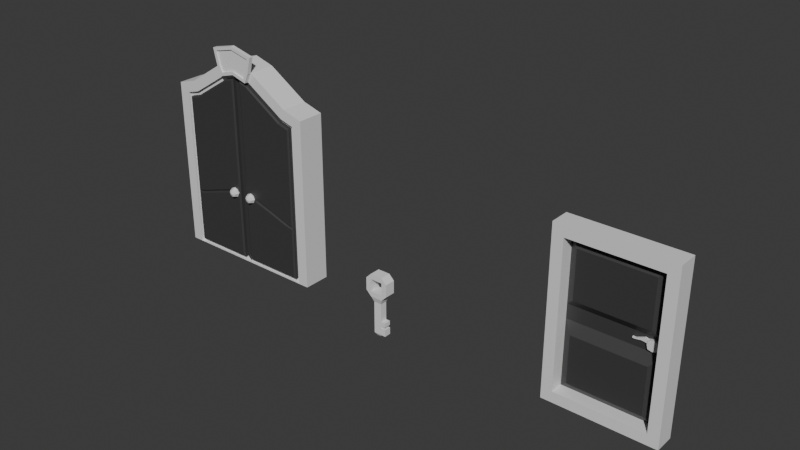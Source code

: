 # Source: items.blend  (saved by Blender 4.2.66; exported with 4.5.12 LTS)
import bpy
from mathutils import Matrix  # noqa: F401  (used for matrix-valued properties, if any)

bpy.ops.wm.read_factory_settings(use_empty=True)
scene = bpy.context.scene
scene.name = 'Scene'

# ---- collections
col_collection = bpy.data.collections.new('Collection'); scene.collection.children.link(col_collection)

# ---- materials (node trees are filled in below, after node groups)
mat_material = bpy.data.materials.new('Material')
mat_material.alpha_threshold = 0.0
mat_material.use_transparent_shadow = False
mat_material.roughness = 0.5
mat_material.line_color = (0.0, 0.0, 0.0, 1.0)
mat_material_001 = bpy.data.materials.new('Material.001')

# ---- material node trees
mat_material.use_nodes = True; mat_material.node_tree.nodes.clear()
_N = mat_material.node_tree.nodes; _L = mat_material.node_tree.links
n0 = _N.new('ShaderNodeOutputMaterial'); n0.name = 'Material Output'; n0.location = (300, 300)
n1 = _N.new('ShaderNodeBsdfPrincipled'); n1.name = 'Principled BSDF'; n1.location = (10, 300)
n1.inputs[3].default_value = 1.45
_L.new(n1.outputs[0], n0.inputs[0])
n0.is_active_output = True
mat_material_001.use_nodes = True; mat_material_001.node_tree.nodes.clear()
_N = mat_material_001.node_tree.nodes; _L = mat_material_001.node_tree.links
n0 = _N.new('ShaderNodeBsdfPrincipled'); n0.name = 'Principled BSDF'; n0.location = (10, 300)
n0.inputs[0].default_value = (0.04863, 0.04863, 0.04863, 1.0)
n1 = _N.new('ShaderNodeOutputMaterial'); n1.name = 'Material Output'; n1.location = (300, 300)
_L.new(n0.outputs[0], n1.inputs[0])
n1.is_active_output = True

# ---- world
world_world = bpy.data.worlds.new('World'); scene.world = world_world
world_world.use_nodes = True; world_world.node_tree.nodes.clear()
_N = world_world.node_tree.nodes; _L = world_world.node_tree.links
n0 = _N.new('ShaderNodeOutputWorld'); n0.name = 'World Output'; n0.location = (300, 300)
n1 = _N.new('ShaderNodeBackground'); n1.name = 'Background'; n1.location = (10, 300)
n1.inputs[0].default_value = (0.05088, 0.05088, 0.05088, 1.0)
_L.new(n1.outputs[0], n0.inputs[0])
n0.is_active_output = True
world_world.color = (0.05088, 0.05088, 0.05088)
world_world.sun_shadow_jitter_overblur = 0.0

# ---- meshes
me_cube = bpy.data.meshes.new('Cube')
me_cube.from_pydata([(0.8688, 0.1661, 2.013), (0.8688, 0.1661, 0.0), (0.8688, -0.1661, 2.013), (0.8688, -0.1661, 0.0), (-0.8688, 0.1661, 2.013), (-0.8688, 0.1661, 0.0), (-0.8688, -0.1661, 2.013), (-0.8688, -0.1661, 0.0), (0.6955, -0.1661, 2.063), (0.4296, -0.1661, 2.232), (0.1955, -0.1661, 2.381), (0.0, -0.1661, 2.437), (-0.1955, -0.1661, 2.381), (-0.4296, -0.1661, 2.232), (-0.6955, -0.1661, 2.063), (-0.75, -0.1661, 0.0), (-0.5, -0.1661, 0.0), (-0.25, -0.1661, 0.0), (0.0, -0.1661, 0.0), (0.25, -0.1661, 0.0), (0.5, -0.1661, 0.0), (0.75, -0.1661, 0.0), (-0.6955, 0.1661, 2.063), (-0.4296, 0.1661, 2.232), (-0.1955, 0.1661, 2.381), (0.0, 0.1661, 2.437), (0.1955, 0.1661, 2.381), (0.4296, 0.1661, 2.232), (0.6955, 0.1661, 2.063), (-1.0, 0.1661, 0.0), (1.0, 0.1661, 2.112), (1.0, 0.1661, 0.0), (-1.0, -0.1661, 0.0), (-1.0, -0.1661, 2.112), (1.0, -0.1661, 2.112), (1.0, -0.1661, 0.0), (-1.0, 0.1661, 2.112), (-0.75, -0.1661, 2.184), (0.75, 0.1661, 2.184), (0.75, -0.1661, 2.184), (0.5, -0.1661, 2.343), (0.25, -0.1661, 2.502), (0.0, -0.1661, 2.574), (-0.25, -0.1661, 2.502), (-0.5, -0.1661, 2.343), (-0.75, 0.1661, 2.184), (-0.5, 0.1661, 2.343), (-0.25, 0.1661, 2.502), (0.0, 0.1661, 2.574), (0.25, 0.1661, 2.502), (0.5, 0.1661, 2.343), (0.6955, -0.1266, 2.063), (0.75, -0.1266, 0.0), (0.4296, -0.1266, 2.232), (0.5, -0.1266, 0.05), (0.1955, -0.1266, 2.381), (0.25, -0.1266, 0.05), (-0.05, -0.1266, 2.371), (-0.05, -0.1266, 0.05), (-0.1747, -0.1266, 2.335), (-0.25, -0.1266, 0.0), (-0.4296, -0.1266, 2.232), (-0.5, -0.1266, 0.0), (-0.6747, -0.1266, 2.017), (-0.75, -0.1266, 0.0), (-0.8188, -0.1266, 0.05), (-0.8188, -0.1266, 1.975), (0.8188, -0.1266, 1.975), (0.8188, -0.1266, 0.05), (0.05, -0.1266, 2.371), (0.05, -0.1266, 0.05), (-0.8688, -0.1266, 0.0), (-0.8688, -0.1266, 2.013), (-0.6955, -0.1266, 2.063), (-0.1955, -0.1266, 2.381), (-0.4028, -0.1266, 2.19), (-0.75, -0.1266, 0.05), (-0.5, -0.1266, 0.05), (-0.25, -0.1266, 0.05), (0.0, -0.1266, 2.437), (0.0, -0.1266, 0.0), (0.8688, -0.1266, 2.013), (0.8688, -0.1266, 0.0), (0.75, -0.1266, 0.05), (0.6747, -0.1266, 2.017), (0.4028, -0.1266, 2.19), (0.1747, -0.1266, 2.335), (0.25, -0.1266, 0.0), (0.5, -0.1266, 0.0), (0.6664, -0.1816, 1.998), (0.75, -0.1676, 0.05), (0.392, -0.1816, 2.173), (0.5, -0.1676, 0.05), (0.1664, -0.1816, 2.316), (0.25, -0.1676, 0.05), (-0.1664, -0.1816, 2.316), (-0.25, -0.1816, 0.07), (-0.392, -0.1816, 2.173), (-0.5, -0.1816, 0.07), (-0.6664, -0.1816, 1.998), (-0.75, -0.1676, 0.05), (-0.07, -0.1816, 2.344), (-0.07, -0.1816, 0.07), (-0.7988, -0.1816, 0.07), (-0.7988, -0.1816, 1.96), (0.07, -0.1816, 2.344), (0.07, -0.1816, 0.07), (0.7988, -0.1816, 1.96), (0.7988, -0.1816, 0.07), (0.25, -0.2168, 2.502), (-0.25, -0.2168, 2.502), (0.1742, -0.2168, 2.427), (0.0, -0.2168, 2.477), (-0.1742, -0.2168, 2.427), (0.2971, -0.1661, 2.703), (0.0, -0.1661, 2.775), (-0.2971, -0.1661, 2.703), (0.251, -0.2168, 2.674), (0.0, -0.2168, 2.735), (-0.251, -0.2168, 2.674), (0.1955, -0.2168, 2.381), (0.0, -0.2168, 2.437), (-0.1955, -0.2168, 2.381), (0.2135, -0.2168, 2.514), (-0.2135, -0.2168, 2.514), (-0.2971, -0.2168, 2.703), (0.2971, -0.2168, 2.703), (0.0, -0.2168, 2.775), (0.2135, -0.1988, 2.514), (0.0, -0.1988, 2.574), (-0.2135, -0.1988, 2.514), (0.0, -0.1988, 2.477), (0.0, -0.1988, 2.735), (0.1742, -0.1988, 2.427), (-0.1742, -0.1988, 2.427), (-0.251, -0.1988, 2.674), (0.251, -0.1988, 2.674), (-0.1793, -0.1448, 0.916), (-0.1984, -0.1908, 0.916), (-0.1793, -0.2368, 0.916), (-0.1333, -0.1257, 0.916), (-0.1658, -0.1448, 0.8835), (-0.1793, -0.1908, 0.87), (0.1709, -0.2368, 0.9486), (0.1844, -0.1908, 0.962), (0.1709, -0.1448, 0.9486), (-0.1658, -0.2368, 0.8835), (-0.1333, -0.1448, 0.87), (0.1844, -0.2368, 0.916), (0.2034, -0.1908, 0.916), (0.1844, -0.1448, 0.916), (-0.1333, -0.1908, 0.851), (-0.1333, -0.2368, 0.87), (0.1709, -0.2368, 0.8835), (0.1844, -0.1908, 0.87), (0.1709, -0.1448, 0.8835), (-0.1008, -0.1448, 0.8835), (-0.08729, -0.1908, 0.87), (0.1384, -0.2368, 0.87), (0.1384, -0.1908, 0.851), (0.1384, -0.1448, 0.87), (-0.1008, -0.2368, 0.8835), (-0.08729, -0.1448, 0.916), (0.1058, -0.2368, 0.8835), (0.09235, -0.1908, 0.87), (0.1058, -0.1448, 0.8835), (0.1384, -0.1257, 0.916), (-0.06823, -0.1908, 0.916), (0.09235, -0.2368, 0.916), (0.07329, -0.1908, 0.916), (0.09235, -0.1448, 0.916), (-0.08729, -0.2368, 0.916), (-0.1008, -0.1448, 0.9486), (0.1058, -0.2368, 0.9486), (0.09235, -0.1908, 0.962), (0.1058, -0.1448, 0.9486), (-0.08729, -0.1908, 0.962), (0.1384, -0.2559, 0.916), (0.1384, -0.2368, 0.962), (0.1384, -0.1908, 0.9811), (0.1384, -0.1448, 0.962), (-0.1008, -0.2368, 0.9486), (-0.1658, -0.2368, 0.9486), (-0.1793, -0.1908, 0.962), (-0.1658, -0.1448, 0.9486), (-0.1333, -0.2559, 0.916), (-0.1333, -0.2368, 0.962), (-0.1333, -0.1908, 0.9811), (-0.1333, -0.1448, 0.962), (1.0, 0.1661, 0.7688), (-1.0, -0.1661, 0.7688), (1.0, -0.1661, 0.7688), (-1.0, 0.1661, 0.7688), (0.8688, 0.1661, 0.7195), (-0.8688, -0.1661, 0.7195), (0.8688, -0.1661, 0.7195), (-0.8688, 0.1661, 0.7195), (0.0, -0.1266, 0.9317), (-0.8688, -0.1266, 0.7195), (0.8688, -0.1266, 0.7195), (-0.05, -0.1266, 0.9234), (-0.8188, -0.1266, 0.7257), (0.05, -0.1266, 0.9234), (0.8188, -0.1266, 0.7257), (0.7124, -0.1676, 0.7465), (0.4514, -0.1676, 0.8329), (0.2124, -0.1676, 0.9054), (-0.2164, -0.1816, 0.9251), (-0.4574, -0.1816, 0.852), (-0.7174, -0.1816, 0.7659), (-0.07, -0.1816, 0.9413), (-0.7988, -0.1816, 0.75), (0.07, -0.1816, 0.9011), (0.7988, -0.1816, 0.7092), (-0.7988, -0.1816, 0.7092), (-0.8188, -0.1676, 1.975), (-0.6747, -0.1676, 2.017), (-0.05, -0.1676, 2.371), (-0.1747, -0.1676, 2.335), (-0.4028, -0.1676, 2.19), (-0.07, -0.1816, 0.9011), (-0.4514, -0.1676, 0.8329), (-0.7124, -0.1676, 0.7465), (-0.2124, -0.1676, 0.9054), (-0.05, -0.1676, 0.9234), (-0.05, -0.1676, 0.05), (-0.8188, -0.1676, 0.05), (-0.75, -0.1816, 0.07), (-0.5, -0.1676, 0.05), (-0.25, -0.1676, 0.05), (-0.8188, -0.1676, 0.7257), (-0.4453, -0.1816, 0.8139), (-0.7073, -0.1816, 0.7271), (-0.2083, -0.1816, 0.8858), (0.07, -0.1816, 0.9413), (0.05, -0.1676, 0.05), (0.7988, -0.1816, 0.75), (0.8188, -0.1676, 0.05), (0.75, -0.1816, 0.07), (0.25, -0.1816, 0.07), (0.5, -0.1816, 0.07), (0.2083, -0.1816, 0.8858), (0.4453, -0.1816, 0.8139), (0.7073, -0.1816, 0.7271), (0.8188, -0.1676, 1.975), (0.6747, -0.1676, 2.017), (0.4028, -0.1676, 2.19), (0.1747, -0.1676, 2.335), (0.05, -0.1676, 2.371), (0.05, -0.1676, 0.9234), (0.8188, -0.1676, 0.7257), (0.2164, -0.1816, 0.9251), (0.4574, -0.1816, 0.852), (0.7174, -0.1816, 0.7659)], [], [(45, 36, 33, 37), (13, 14, 73, 61), (190, 33, 36, 192), (189, 30, 34, 191), (21, 3, 82, 52), (20, 21, 52, 88), (12, 13, 61, 74), (14, 6, 72, 73), (19, 20, 88, 87), (11, 12, 74, 79), (18, 19, 87, 80), (30, 38, 39, 34), (38, 50, 40, 39), (50, 49, 41, 40), (49, 48, 42, 41), (48, 47, 43, 42), (47, 46, 44, 43), (46, 45, 37, 44), (193, 0, 30, 189), (194, 6, 33, 190), (195, 3, 35, 191), (196, 5, 29, 192), (6, 14, 37, 33), (0, 28, 38, 30), (8, 2, 34, 39), (9, 8, 39, 40), (10, 9, 40, 41), (111, 123, 128, 133), (11, 10, 120, 121), (13, 12, 43, 44), (14, 13, 44, 37), (22, 4, 36, 45), (23, 22, 45, 46), (24, 23, 46, 47), (25, 24, 47, 48), (26, 25, 48, 49), (27, 26, 49, 50), (28, 27, 50, 38), (57, 59, 218, 217), (85, 86, 247, 246), (63, 66, 215, 216), (84, 85, 246, 245), (78, 58, 225, 229), (201, 65, 226, 230), (67, 84, 245, 244), (77, 78, 229, 228), (7, 15, 64, 71), (2, 8, 51, 81), (15, 16, 62, 64), (8, 9, 53, 51), (16, 17, 60, 62), (194, 7, 71, 198), (9, 10, 55, 53), (17, 18, 80, 60), (195, 2, 81, 199), (10, 11, 79, 55), (200, 58, 80, 197), (201, 66, 72, 198), (66, 63, 73, 72), (59, 57, 79, 74), (75, 59, 74, 61), (63, 75, 61, 73), (76, 65, 71, 64), (77, 76, 64, 62), (78, 77, 62, 60), (58, 78, 60, 80), (202, 69, 79, 197), (203, 68, 82, 199), (68, 83, 52, 82), (84, 67, 81, 51), (85, 84, 51, 53), (86, 85, 53, 55), (69, 86, 55, 79), (56, 70, 80, 87), (54, 56, 87, 88), (83, 54, 88, 52), (209, 99, 104, 211), (236, 107, 89, 253), (253, 89, 91, 252), (252, 91, 93, 251), (251, 93, 105, 234), (210, 101, 95, 207), (207, 95, 97, 208), (208, 97, 99, 209), (86, 69, 248, 247), (59, 75, 219, 218), (70, 56, 94, 235), (75, 63, 216, 219), (202, 70, 235, 249), (56, 54, 92, 94), (65, 76, 100, 226), (203, 67, 244, 250), (54, 83, 90, 92), (76, 77, 228, 100), (83, 68, 237, 90), (200, 57, 217, 224), (119, 124, 130, 135), (118, 119, 135, 132), (12, 11, 121, 122), (43, 12, 122, 110), (10, 41, 109, 120), (43, 110, 125, 116), (114, 115, 127, 126), (115, 116, 125, 127), (109, 41, 114, 126), (41, 42, 115, 114), (113, 112, 131, 134), (42, 43, 116, 115), (111, 112, 121, 120), (112, 113, 122, 121), (123, 111, 120, 109), (113, 124, 110, 122), (124, 119, 125, 110), (118, 117, 126, 127), (119, 118, 127, 125), (117, 123, 109, 126), (129, 128, 136, 132), (131, 133, 128, 129), (134, 131, 129, 130), (130, 129, 132, 135), (112, 111, 133, 131), (123, 117, 136, 128), (117, 118, 132, 136), (124, 113, 134, 130), (180, 179, 144, 145), (178, 177, 143), (166, 180, 145), (179, 178, 143, 144), (145, 144, 149, 150), (143, 177, 148), (166, 145, 150), (144, 143, 148, 149), (150, 149, 154, 155), (148, 177, 153), (166, 150, 155), (149, 148, 153, 154), (155, 154, 159, 160), (153, 177, 158), (166, 155, 160), (154, 153, 158, 159), (160, 159, 164, 165), (158, 177, 163), (166, 160, 165), (159, 158, 163, 164), (165, 164, 169, 170), (163, 177, 168), (166, 165, 170), (164, 163, 168, 169), (169, 168, 173, 174), (170, 169, 174, 175), (168, 177, 173), (166, 170, 175), (166, 175, 180), (174, 173, 178, 179), (175, 174, 179, 180), (173, 177, 178), (188, 187, 176, 172), (186, 185, 181), (140, 188, 172), (187, 186, 181, 176), (172, 176, 167, 162), (181, 185, 171), (140, 172, 162), (176, 181, 171, 167), (162, 167, 157, 156), (171, 185, 161), (140, 162, 156), (167, 171, 161, 157), (156, 157, 151, 147), (161, 185, 152), (140, 156, 147), (157, 161, 152, 151), (147, 151, 142, 141), (152, 185, 146), (140, 147, 141), (151, 152, 146, 142), (141, 142, 138, 137), (146, 185, 139), (140, 141, 137), (142, 146, 139, 138), (138, 139, 182, 183), (137, 138, 183, 184), (139, 185, 182), (140, 137, 184), (140, 184, 188), (183, 182, 186, 187), (184, 183, 187, 188), (182, 185, 186), (58, 200, 224, 225), (68, 203, 250, 237), (69, 202, 249, 248), (98, 231, 232, 227), (96, 233, 231, 98), (102, 220, 233, 96), (239, 241, 212, 106), (240, 242, 241, 239), (238, 243, 242, 240), (108, 213, 243, 238), (227, 232, 214, 103), (67, 203, 199, 81), (70, 202, 197, 80), (65, 201, 198, 71), (57, 200, 197, 79), (3, 195, 199, 82), (6, 194, 198, 72), (66, 201, 230, 215), (4, 196, 192, 36), (2, 195, 191, 34), (7, 194, 190, 32), (1, 193, 189, 31), (31, 189, 191, 35), (32, 190, 192, 29), (211, 104, 215, 230), (104, 99, 216, 215), (95, 101, 217, 218), (97, 95, 218, 219), (99, 97, 219, 216), (101, 210, 224, 217), (208, 209, 222, 221), (207, 208, 221, 223), (210, 207, 223, 224), (209, 211, 230, 222), (220, 102, 225, 224), (227, 103, 226, 100), (98, 227, 100, 228), (96, 98, 228, 229), (102, 96, 229, 225), (103, 214, 230, 226), (232, 231, 221, 222), (231, 233, 223, 221), (233, 220, 224, 223), (214, 232, 222, 230), (106, 212, 249, 235), (213, 108, 237, 250), (108, 238, 90, 237), (239, 106, 235, 94), (240, 239, 94, 92), (238, 240, 92, 90), (212, 241, 206, 249), (241, 242, 205, 206), (242, 243, 204, 205), (243, 213, 250, 204), (89, 107, 244, 245), (91, 89, 245, 246), (93, 91, 246, 247), (105, 93, 247, 248), (234, 105, 248, 249), (107, 236, 250, 244), (251, 234, 249, 206), (252, 251, 206, 205), (253, 252, 205, 204), (236, 253, 204, 250)])
me_cube.polygons.foreach_set('material_index', [0, 0, 0, 0, 0, 0, 0, 0, 0, 0, 0, 0, 0, 0, 0, 0, 0, 0, 0, 0, 0, 0, 0, 0, 0, 0, 0, 0, 0, 0, 0, 0, 0, 0, 0, 0, 0, 0, 1, 1, 1, 1, 1, 1, 1, 1, 0, 0, 0, 0, 0, 0, 0, 0, 0, 0, 1, 0, 0, 0, 0, 0, 0, 0, 0, 0, 1, 0, 0, 0, 0, 0, 0, 0, 0, 0, 1, 1, 1, 1, 1, 1, 1, 1, 1, 1, 1, 1, 1, 1, 1, 1, 1, 1, 1, 1, 0, 0, 0, 0, 0, 0, 0, 0, 0, 0, 0, 0, 0, 0, 0, 0, 0, 0, 0, 0, 0, 0, 0, 0, 0, 0, 0, 0, 0, 0, 0, 0, 0, 0, 0, 0, 0, 0, 0, 0, 0, 0, 0, 0, 0, 0, 0, 0, 0, 0, 0, 0, 0, 0, 0, 0, 0, 0, 0, 0, 0, 0, 0, 0, 0, 0, 0, 0, 0, 0, 0, 0, 0, 0, 0, 0, 0, 0, 0, 0, 0, 0, 0, 0, 0, 0, 0, 0, 0, 0, 0, 0, 1, 1, 1, 1, 1, 1, 1, 1, 1, 1, 1, 0, 1, 0, 1, 0, 0, 1, 0, 0, 0, 0, 0, 0, 1, 1, 1, 1, 1, 1, 1, 1, 1, 1, 1, 1, 1, 1, 1, 1, 1, 1, 1, 1, 1, 1, 1, 1, 1, 1, 1, 1, 1, 1, 1, 1, 1, 1, 1, 1, 1, 1, 1, 1])
_uv = me_cube.uv_layers.new(name='UVMap')
_uv.uv.foreach_set('vector', [0.8438, 0.5, 0.875, 0.5, 0.875, 0.75, 0.8438, 0.75, 0.6036, 0.9287, 0.6017, 0.9619, 0.6017, 0.9619, 0.6036, 0.9287, 0.5, 0.0, 0.625, 0.0, 0.625, 0.25, 0.5, 0.25, 0.5, 0.5, 0.625, 0.5, 0.625, 0.75, 0.5, 0.75, 0.0, 0.0, 0.0, 0.0, 0.0, 0.0, 0.0, 0.0, 0.0, 0.0, 0.0, 0.0, 0.0, 0.0, 0.0, 0.0, 0.6052, 0.8994, 0.6036, 0.9287, 0.6036, 0.9287, 0.6052, 0.8994, 0.6017, 0.9619, 0.6034, 0.9836, 0.6034, 0.9836, 0.6017, 0.9619, 0.0, 0.0, 0.0, 0.0, 0.0, 0.0, 0.0, 0.0, 0.6079, 0.875, 0.6052, 0.8994, 0.6052, 0.8994, 0.6079, 0.875, 0.0, 0.0, 0.0, 0.0, 0.0, 0.0, 0.0, 0.0, 0.625, 0.5, 0.6562, 0.5, 0.6562, 0.75, 0.625, 0.75, 0.6562, 0.5, 0.6875, 0.5, 0.6875, 0.75, 0.6562, 0.75, 0.6875, 0.5, 0.7188, 0.5, 0.7188, 0.75, 0.6875, 0.75, 0.7188, 0.5, 0.75, 0.5, 0.75, 0.75, 0.7188, 0.75, 0.75, 0.5, 0.7812, 0.5, 0.7812, 0.75, 0.75, 0.75, 0.7812, 0.5, 0.8125, 0.5, 0.8125, 0.75, 0.7812, 0.75, 0.8125, 0.5, 0.8438, 0.5, 0.8438, 0.75, 0.8125, 0.75, 0.4996, 0.4836, 0.6034, 0.4836, 0.625, 0.5, 0.5, 0.5, 0.4996, 0.9836, 0.6034, 0.9836, 0.625, 1.0, 0.5, 1.0, 0.4996, 0.7664, 0.3958, 0.7664, 0.375, 0.75, 0.5, 0.75, 0.4996, 0.2664, 0.3958, 0.2664, 0.375, 0.25, 0.5, 0.25, 0.6034, 0.9836, 0.6017, 0.9619, 0.625, 0.9688, 0.625, 1.0, 0.6034, 0.4836, 0.6017, 0.4619, 0.625, 0.4688, 0.625, 0.5, 0.6017, 0.7881, 0.6034, 0.7664, 0.625, 0.75, 0.625, 0.7812, 0.6039, 0.8213, 0.6017, 0.7881, 0.625, 0.7812, 0.625, 0.8125, 0.6075, 0.8506, 0.6039, 0.8213, 0.625, 0.8125, 0.625, 0.8438, 0.6127, 0.8532, 0.625, 0.8484, 0.625, 0.8484, 0.6127, 0.8532, 0.6079, 0.875, 0.6075, 0.8506, 0.6075, 0.8506, 0.6079, 0.875, 0.6036, 0.9287, 0.6052, 0.8994, 0.625, 0.9062, 0.625, 0.9375, 0.6017, 0.9619, 0.6036, 0.9287, 0.625, 0.9375, 0.625, 0.9688, 0.6017, 0.2881, 0.6034, 0.2664, 0.625, 0.25, 0.625, 0.2812, 0.6039, 0.3213, 0.6017, 0.2881, 0.625, 0.2812, 0.625, 0.3125, 0.6075, 0.3506, 0.6039, 0.3213, 0.625, 0.3125, 0.625, 0.3438, 0.6079, 0.375, 0.6075, 0.3506, 0.625, 0.3438, 0.625, 0.375, 0.6052, 0.3994, 0.6079, 0.375, 0.625, 0.375, 0.625, 0.4062, 0.6036, 0.4287, 0.6052, 0.3994, 0.625, 0.4062, 0.625, 0.4375, 0.6017, 0.4619, 0.6036, 0.4287, 0.625, 0.4375, 0.625, 0.4688, 0.6011, 0.8813, 0.5983, 0.8968, 0.5983, 0.8968, 0.6011, 0.8813, 0.5968, 0.8247, 0.6013, 0.8532, 0.6013, 0.8532, 0.5968, 0.8247, 0.5937, 0.9593, 0.5955, 0.9773, 0.5955, 0.9773, 0.5937, 0.9593, 0.5937, 0.7907, 0.5968, 0.8247, 0.5968, 0.8247, 0.5937, 0.7907, 0.3979, 0.9062, 0.3974, 0.8812, 0.3974, 0.8812, 0.3979, 0.9062, 0.4991, 0.9773, 0.4027, 0.9773, 0.4027, 0.9773, 0.4991, 0.9773, 0.5955, 0.7727, 0.5937, 0.7907, 0.5937, 0.7907, 0.5955, 0.7727, 0.3999, 0.9375, 0.3979, 0.9062, 0.3979, 0.9062, 0.3999, 0.9375, 0.0, 0.0, 0.0, 0.0, 0.0, 0.0, 0.0, 0.0, 0.6034, 0.7664, 0.6017, 0.7881, 0.6017, 0.7881, 0.6034, 0.7664, 0.0, 0.0, 0.0, 0.0, 0.0, 0.0, 0.0, 0.0, 0.6017, 0.7881, 0.6039, 0.8213, 0.6039, 0.8213, 0.6017, 0.7881, 0.0, 0.0, 0.0, 0.0, 0.0, 0.0, 0.0, 0.0, 0.4996, 0.9836, 0.3958, 0.9836, 0.3958, 0.9836, 0.4996, 0.9836, 0.6039, 0.8213, 0.6075, 0.8506, 0.6075, 0.8506, 0.6039, 0.8213, 0.0, 0.0, 0.0, 0.0, 0.0, 0.0, 0.0, 0.0, 0.4996, 0.7664, 0.6034, 0.7664, 0.6034, 0.7664, 0.4996, 0.7664, 0.6075, 0.8506, 0.6079, 0.875, 0.6079, 0.875, 0.6075, 0.8506, 0.4993, 0.8813, 0.3974, 0.8812, 0.3914, 0.875, 0.4997, 0.875, 0.4991, 0.9773, 0.5955, 0.9773, 0.6034, 0.9836, 0.4996, 0.9836, 0.5955, 0.9773, 0.5937, 0.9593, 0.6017, 0.9619, 0.6034, 0.9836, 0.5983, 0.8968, 0.6011, 0.8813, 0.6079, 0.875, 0.6052, 0.8994, 0.5963, 0.9253, 0.5983, 0.8968, 0.6052, 0.8994, 0.6036, 0.9287, 0.5937, 0.9593, 0.5963, 0.9253, 0.6036, 0.9287, 0.6017, 0.9619, 0.4023, 0.9687, 0.4027, 0.9773, 0.3958, 0.9836, 0.3954, 0.9688, 0.3999, 0.9375, 0.4023, 0.9687, 0.3954, 0.9688, 0.3936, 0.9375, 0.3979, 0.9062, 0.3999, 0.9375, 0.3936, 0.9375, 0.392, 0.9062, 0.3974, 0.8812, 0.3979, 0.9062, 0.392, 0.9062, 0.3914, 0.875, 0.4996, 0.8687, 0.6017, 0.8687, 0.6079, 0.875, 0.4997, 0.875, 0.4991, 0.7727, 0.4027, 0.7727, 0.3958, 0.7664, 0.4996, 0.7664, 0.4027, 0.7727, 0.4023, 0.7812, 0.3954, 0.7812, 0.3958, 0.7664, 0.5937, 0.7907, 0.5955, 0.7727, 0.6034, 0.7664, 0.6017, 0.7881, 0.5968, 0.8247, 0.5937, 0.7907, 0.6017, 0.7881, 0.6039, 0.8213, 0.6013, 0.8532, 0.5968, 0.8247, 0.6039, 0.8213, 0.6075, 0.8506, 0.6017, 0.8687, 0.6013, 0.8532, 0.6075, 0.8506, 0.6079, 0.875, 0.398, 0.8438, 0.3974, 0.8687, 0.3914, 0.875, 0.392, 0.8438, 0.3999, 0.8125, 0.398, 0.8438, 0.392, 0.8438, 0.3936, 0.8125, 0.4023, 0.7812, 0.3999, 0.8125, 0.3936, 0.8125, 0.3954, 0.7812, 0.5009, 0.9647, 0.5905, 0.9583, 0.5923, 0.9748, 0.5018, 0.9748, 0.5018, 0.7752, 0.5923, 0.7752, 0.5906, 0.7917, 0.5009, 0.7853, 0.5009, 0.7853, 0.5906, 0.7917, 0.5941, 0.826, 0.5011, 0.8178, 0.5011, 0.8178, 0.5941, 0.826, 0.5989, 0.8542, 0.5022, 0.848, 0.5022, 0.848, 0.5989, 0.8542, 0.5992, 0.8662, 0.5019, 0.8662, 0.5015, 0.8837, 0.5983, 0.8838, 0.5956, 0.8958, 0.5005, 0.902, 0.5005, 0.902, 0.5956, 0.8958, 0.5934, 0.924, 0.5008, 0.9322, 0.5008, 0.9322, 0.5934, 0.924, 0.5905, 0.9583, 0.5009, 0.9647, 0.6013, 0.8532, 0.6017, 0.8687, 0.6017, 0.8687, 0.6013, 0.8532, 0.5983, 0.8968, 0.5963, 0.9253, 0.5963, 0.9253, 0.5983, 0.8968, 0.3974, 0.8687, 0.398, 0.8438, 0.398, 0.8438, 0.3974, 0.8687, 0.5963, 0.9253, 0.5937, 0.9593, 0.5937, 0.9593, 0.5963, 0.9253, 0.4996, 0.8687, 0.3974, 0.8687, 0.3974, 0.8687, 0.4996, 0.8687, 0.398, 0.8438, 0.3999, 0.8125, 0.3999, 0.8125, 0.398, 0.8438, 0.4027, 0.9773, 0.4023, 0.9687, 0.4023, 0.9687, 0.4027, 0.9773, 0.4991, 0.7727, 0.5955, 0.7727, 0.5955, 0.7727, 0.4991, 0.7727, 0.3999, 0.8125, 0.4023, 0.7812, 0.4023, 0.7812, 0.3999, 0.8125, 0.4023, 0.9687, 0.3999, 0.9375, 0.3999, 0.9375, 0.4023, 0.9687, 0.4023, 0.7812, 0.4027, 0.7727, 0.4027, 0.7727, 0.4023, 0.7812, 0.4993, 0.8813, 0.6011, 0.8813, 0.6011, 0.8813, 0.4993, 0.8813, 0.625, 0.9021, 0.625, 0.9016, 0.625, 0.9016, 0.625, 0.9021, 0.625, 0.875, 0.625, 0.9021, 0.625, 0.9021, 0.625, 0.875, 0.6052, 0.8994, 0.6079, 0.875, 0.6079, 0.875, 0.6052, 0.8994, 0.625, 0.9062, 0.6052, 0.8994, 0.6052, 0.8994, 0.625, 0.9062, 0.6075, 0.8506, 0.625, 0.8438, 0.625, 0.8438, 0.6075, 0.8506, 0.625, 0.9062, 0.625, 0.9062, 0.625, 0.9062, 0.625, 0.9062, 0.7188, 0.75, 0.75, 0.75, 0.75, 0.75, 0.7188, 0.75, 0.75, 0.75, 0.7812, 0.75, 0.7812, 0.75, 0.75, 0.75, 0.625, 0.8438, 0.625, 0.8438, 0.625, 0.8438, 0.625, 0.8438, 0.7188, 0.75, 0.75, 0.75, 0.75, 0.75, 0.7188, 0.75, 0.6113, 0.8968, 0.6129, 0.875, 0.6129, 0.875, 0.6113, 0.8968, 0.75, 0.75, 0.7812, 0.75, 0.7812, 0.75, 0.75, 0.75, 0.6127, 0.8532, 0.6129, 0.875, 0.6079, 0.875, 0.6075, 0.8506, 0.6129, 0.875, 0.6113, 0.8968, 0.6052, 0.8994, 0.6079, 0.875, 0.625, 0.8484, 0.6127, 0.8532, 0.6075, 0.8506, 0.625, 0.8438, 0.6113, 0.8968, 0.625, 0.9016, 0.625, 0.9062, 0.6052, 0.8994, 0.625, 0.9016, 0.625, 0.9021, 0.625, 0.9062, 0.625, 0.9062, 0.625, 0.875, 0.625, 0.8479, 0.625, 0.8438, 0.625, 0.875, 0.625, 0.9021, 0.625, 0.875, 0.625, 0.875, 0.625, 0.9062, 0.625, 0.8479, 0.625, 0.8484, 0.625, 0.8438, 0.625, 0.8438, 0.625, 0.875, 0.625, 0.8484, 0.625, 0.8479, 0.625, 0.875, 0.6129, 0.875, 0.6127, 0.8532, 0.625, 0.8484, 0.625, 0.875, 0.6113, 0.8968, 0.6129, 0.875, 0.625, 0.875, 0.625, 0.9016, 0.625, 0.9016, 0.625, 0.875, 0.625, 0.875, 0.625, 0.9021, 0.6129, 0.875, 0.6127, 0.8532, 0.6127, 0.8532, 0.6129, 0.875, 0.625, 0.8484, 0.625, 0.8479, 0.625, 0.8479, 0.625, 0.8484, 0.625, 0.8479, 0.625, 0.875, 0.625, 0.875, 0.625, 0.8479, 0.625, 0.9016, 0.6113, 0.8968, 0.6113, 0.8968, 0.625, 0.9016, 0.75, 0.25, 0.75, 0.5, 0.625, 0.5, 0.625, 0.25, 0.75, 0.75, 0.6875, 1.0, 0.625, 0.75, 0.6875, 0.0, 0.75, 0.25, 0.625, 0.25, 0.75, 0.5, 0.75, 0.75, 0.625, 0.75, 0.625, 0.5, 0.625, 0.25, 0.625, 0.5, 0.5, 0.5, 0.5, 0.25, 0.625, 0.75, 0.5625, 1.0, 0.5, 0.75, 0.5625, 0.0, 0.625, 0.25, 0.5, 0.25, 0.625, 0.5, 0.625, 0.75, 0.5, 0.75, 0.5, 0.5, 0.5, 0.25, 0.5, 0.5, 0.375, 0.5, 0.375, 0.25, 0.5, 0.75, 0.4375, 1.0, 0.375, 0.75, 0.4375, 0.0, 0.5, 0.25, 0.375, 0.25, 0.5, 0.5, 0.5, 0.75, 0.375, 0.75, 0.375, 0.5, 0.375, 0.25, 0.375, 0.5, 0.25, 0.5, 0.25, 0.25, 0.375, 0.75, 0.3125, 1.0, 0.25, 0.75, 0.3125, 0.0, 0.375, 0.25, 0.25, 0.25, 0.375, 0.5, 0.375, 0.75, 0.25, 0.75, 0.25, 0.5, 0.25, 0.25, 0.25, 0.5, 0.125, 0.5, 0.125, 0.25, 0.25, 0.75, 0.1875, 1.0, 0.125, 0.75, 0.1875, 0.0, 0.25, 0.25, 0.125, 0.25, 0.25, 0.5, 0.25, 0.75, 0.125, 0.75, 0.125, 0.5, 0.125, 0.25, 0.125, 0.5, 0.0, 0.5, 0.0, 0.25, 0.125, 0.75, 0.0625, 1.0, 0.0, 0.75, 0.0625, 0.0, 0.125, 0.25, 0.0, 0.25, 0.125, 0.5, 0.125, 0.75, 0.0, 0.75, 0.0, 0.5, 1.0, 0.5, 1.0, 0.75, 0.875, 0.75, 0.875, 0.5, 1.0, 0.25, 1.0, 0.5, 0.875, 0.5, 0.875, 0.25, 1.0, 0.75, 0.9375, 1.0, 0.875, 0.75, 0.9375, 0.0, 1.0, 0.25, 0.875, 0.25, 0.8125, 0.0, 0.875, 0.25, 0.75, 0.25, 0.875, 0.5, 0.875, 0.75, 0.75, 0.75, 0.75, 0.5, 0.875, 0.25, 0.875, 0.5, 0.75, 0.5, 0.75, 0.25, 0.875, 0.75, 0.8125, 1.0, 0.75, 0.75, 0.75, 0.25, 0.75, 0.5, 0.625, 0.5, 0.625, 0.25, 0.75, 0.75, 0.6875, 1.0, 0.625, 0.75, 0.6875, 0.0, 0.75, 0.25, 0.625, 0.25, 0.75, 0.5, 0.75, 0.75, 0.625, 0.75, 0.625, 0.5, 0.625, 0.25, 0.625, 0.5, 0.5, 0.5, 0.5, 0.25, 0.625, 0.75, 0.5625, 1.0, 0.5, 0.75, 0.5625, 0.0, 0.625, 0.25, 0.5, 0.25, 0.625, 0.5, 0.625, 0.75, 0.5, 0.75, 0.5, 0.5, 0.5, 0.25, 0.5, 0.5, 0.375, 0.5, 0.375, 0.25, 0.5, 0.75, 0.4375, 1.0, 0.375, 0.75, 0.4375, 0.0, 0.5, 0.25, 0.375, 0.25, 0.5, 0.5, 0.5, 0.75, 0.375, 0.75, 0.375, 0.5, 0.375, 0.25, 0.375, 0.5, 0.25, 0.5, 0.25, 0.25, 0.375, 0.75, 0.3125, 1.0, 0.25, 0.75, 0.3125, 0.0, 0.375, 0.25, 0.25, 0.25, 0.375, 0.5, 0.375, 0.75, 0.25, 0.75, 0.25, 0.5, 0.25, 0.25, 0.25, 0.5, 0.125, 0.5, 0.125, 0.25, 0.25, 0.75, 0.1875, 1.0, 0.125, 0.75, 0.1875, 0.0, 0.25, 0.25, 0.125, 0.25, 0.25, 0.5, 0.25, 0.75, 0.125, 0.75, 0.125, 0.5, 0.125, 0.25, 0.125, 0.5, 0.0, 0.5, 0.0, 0.25, 0.125, 0.75, 0.0625, 1.0, 0.0, 0.75, 0.0625, 0.0, 0.125, 0.25, 0.0, 0.25, 0.125, 0.5, 0.125, 0.75, 0.0, 0.75, 0.0, 0.5, 1.0, 0.5, 1.0, 0.75, 0.875, 0.75, 0.875, 0.5, 1.0, 0.25, 1.0, 0.5, 0.875, 0.5, 0.875, 0.25, 1.0, 0.75, 0.9375, 1.0, 0.875, 0.75, 0.9375, 0.0, 1.0, 0.25, 0.875, 0.25, 0.8125, 0.0, 0.875, 0.25, 0.75, 0.25, 0.875, 0.5, 0.875, 0.75, 0.75, 0.75, 0.75, 0.5, 0.875, 0.25, 0.875, 0.5, 0.75, 0.5, 0.75, 0.25, 0.875, 0.75, 0.8125, 1.0, 0.75, 0.75, 0.3974, 0.8812, 0.4993, 0.8813, 0.4993, 0.8813, 0.3974, 0.8812, 0.4027, 0.7727, 0.4991, 0.7727, 0.4991, 0.7727, 0.4027, 0.7727, 0.6017, 0.8687, 0.4996, 0.8687, 0.4996, 0.8687, 0.6017, 0.8687, 0.4024, 0.9375, 0.4955, 0.9307, 0.4951, 0.9634, 0.4051, 0.9687, 0.4003, 0.9062, 0.4958, 0.901, 0.4955, 0.9307, 0.4024, 0.9375, 0.3998, 0.8837, 0.4968, 0.8838, 0.4958, 0.901, 0.4003, 0.9062, 0.4004, 0.8438, 0.4972, 0.849, 0.4972, 0.8662, 0.3998, 0.8662, 0.4025, 0.8125, 0.4957, 0.8193, 0.4972, 0.849, 0.4004, 0.8438, 0.4051, 0.7812, 0.4952, 0.7866, 0.4957, 0.8193, 0.4025, 0.8125, 0.4054, 0.7752, 0.496, 0.7752, 0.4952, 0.7866, 0.4051, 0.7812, 0.4051, 0.9687, 0.4951, 0.9634, 0.496, 0.9748, 0.4054, 0.9748, 0.5955, 0.7727, 0.4991, 0.7727, 0.4996, 0.7664, 0.6034, 0.7664, 0.3974, 0.8687, 0.4996, 0.8687, 0.4997, 0.875, 0.3914, 0.875, 0.4027, 0.9773, 0.4991, 0.9773, 0.4996, 0.9836, 0.3958, 0.9836, 0.6011, 0.8813, 0.4993, 0.8813, 0.4997, 0.875, 0.6079, 0.875, 0.3958, 0.7664, 0.4996, 0.7664, 0.4996, 0.7664, 0.3958, 0.7664, 0.6034, 0.9836, 0.4996, 0.9836, 0.4996, 0.9836, 0.6034, 0.9836, 0.5955, 0.9773, 0.4991, 0.9773, 0.4991, 0.9773, 0.5955, 0.9773, 0.6034, 0.2664, 0.4996, 0.2664, 0.5, 0.25, 0.625, 0.25, 0.6034, 0.7664, 0.4996, 0.7664, 0.5, 0.75, 0.625, 0.75, 0.3958, 0.9836, 0.4996, 0.9836, 0.5, 1.0, 0.375, 1.0, 0.3958, 0.4836, 0.4996, 0.4836, 0.5, 0.5, 0.375, 0.5, 0.375, 0.5, 0.5, 0.5, 0.5, 0.75, 0.375, 0.75, 0.375, 0.0, 0.5, 0.0, 0.5, 0.25, 0.375, 0.25, 0.5018, 0.9748, 0.5923, 0.9748, 0.5955, 0.9773, 0.4991, 0.9773, 0.5923, 0.9748, 0.5905, 0.9583, 0.5937, 0.9593, 0.5955, 0.9773, 0.5956, 0.8958, 0.5983, 0.8838, 0.6011, 0.8813, 0.5983, 0.8968, 0.5934, 0.924, 0.5956, 0.8958, 0.5983, 0.8968, 0.5963, 0.9253, 0.5905, 0.9583, 0.5934, 0.924, 0.5963, 0.9253, 0.5937, 0.9593, 0.5983, 0.8838, 0.5015, 0.8837, 0.4993, 0.8813, 0.6011, 0.8813, 0.5008, 0.9322, 0.5009, 0.9647, 0.498, 0.964, 0.4981, 0.9314, 0.5005, 0.902, 0.5008, 0.9322, 0.4981, 0.9314, 0.4981, 0.9015, 0.5015, 0.8837, 0.5005, 0.902, 0.4981, 0.9015, 0.4993, 0.8813, 0.5009, 0.9647, 0.5018, 0.9748, 0.4991, 0.9773, 0.498, 0.964, 0.4968, 0.8838, 0.3998, 0.8837, 0.3974, 0.8812, 0.4993, 0.8813, 0.4051, 0.9687, 0.4054, 0.9748, 0.4027, 0.9773, 0.4023, 0.9687, 0.4024, 0.9375, 0.4051, 0.9687, 0.4023, 0.9687, 0.3999, 0.9375, 0.4003, 0.9062, 0.4024, 0.9375, 0.3999, 0.9375, 0.3979, 0.9062, 0.3998, 0.8837, 0.4003, 0.9062, 0.3979, 0.9062, 0.3974, 0.8812, 0.4054, 0.9748, 0.496, 0.9748, 0.4991, 0.9773, 0.4027, 0.9773, 0.4951, 0.9634, 0.4955, 0.9307, 0.4981, 0.9314, 0.498, 0.964, 0.4955, 0.9307, 0.4958, 0.901, 0.4981, 0.9015, 0.4981, 0.9314, 0.4958, 0.901, 0.4968, 0.8838, 0.4993, 0.8813, 0.4981, 0.9015, 0.496, 0.9748, 0.4951, 0.9634, 0.498, 0.964, 0.4991, 0.9773, 0.3998, 0.8662, 0.4972, 0.8662, 0.4996, 0.8687, 0.3974, 0.8687, 0.496, 0.7752, 0.4054, 0.7752, 0.4027, 0.7727, 0.4991, 0.7727, 0.4054, 0.7752, 0.4051, 0.7812, 0.4023, 0.7812, 0.4027, 0.7727, 0.4004, 0.8438, 0.3998, 0.8662, 0.3974, 0.8687, 0.398, 0.8438, 0.4025, 0.8125, 0.4004, 0.8438, 0.398, 0.8438, 0.3999, 0.8125, 0.4051, 0.7812, 0.4025, 0.8125, 0.3999, 0.8125, 0.4023, 0.7812, 0.4972, 0.8662, 0.4972, 0.849, 0.4997, 0.8485, 0.4996, 0.8687, 0.4972, 0.849, 0.4957, 0.8193, 0.4984, 0.8186, 0.4997, 0.8485, 0.4957, 0.8193, 0.4952, 0.7866, 0.498, 0.786, 0.4984, 0.8186, 0.4952, 0.7866, 0.496, 0.7752, 0.4991, 0.7727, 0.498, 0.786, 0.5906, 0.7917, 0.5923, 0.7752, 0.5955, 0.7727, 0.5937, 0.7907, 0.5941, 0.826, 0.5906, 0.7917, 0.5937, 0.7907, 0.5968, 0.8247, 0.5989, 0.8542, 0.5941, 0.826, 0.5968, 0.8247, 0.6013, 0.8532, 0.5992, 0.8662, 0.5989, 0.8542, 0.6013, 0.8532, 0.6017, 0.8687, 0.5019, 0.8662, 0.5992, 0.8662, 0.6017, 0.8687, 0.4996, 0.8687, 0.5923, 0.7752, 0.5018, 0.7752, 0.4991, 0.7727, 0.5955, 0.7727, 0.5022, 0.848, 0.5019, 0.8662, 0.4996, 0.8687, 0.4997, 0.8485, 0.5011, 0.8178, 0.5022, 0.848, 0.4997, 0.8485, 0.4984, 0.8186, 0.5009, 0.7853, 0.5011, 0.8178, 0.4984, 0.8186, 0.498, 0.786, 0.5018, 0.7752, 0.5009, 0.7853, 0.498, 0.786, 0.4991, 0.7727])
me_cube.materials.append(mat_material)
me_cube.materials.append(mat_material_001)
me_cube.use_mirror_vertex_groups = False
me_cube.update()
me_cube_001 = bpy.data.meshes.new('Cube.001')
me_cube_001.from_pydata([(-0.05062, -0.04399, -0.2969), (-0.05062, 0.04399, -0.2969), (0.05062, -0.04399, -0.2969), (0.05062, 0.04399, -0.2969), (0.05062, 0.04399, 0.1152), (0.05062, -0.04399, 0.1152), (-0.05062, 0.04399, 0.1152), (-0.05062, -0.04399, 0.1152), (-0.1456, -0.06861, 0.2533), (-0.07895, -0.06861, 0.1866), (-0.07895, -0.06861, 0.4778), (-0.1456, -0.06861, 0.4111), (-0.07895, 0.06861, 0.1866), (-0.1456, 0.06861, 0.2533), (-0.1456, 0.06861, 0.4111), (-0.07895, 0.06861, 0.4778), (0.07895, -0.06861, 0.1866), (0.1456, -0.06861, 0.2533), (0.1456, -0.06861, 0.4111), (0.07895, -0.06861, 0.4778), (0.1456, 0.06861, 0.2533), (0.07895, 0.06861, 0.1866), (0.07895, 0.06861, 0.4778), (0.1456, 0.06861, 0.4111), (-0.02801, -0.02434, -0.3312), (-0.02801, 0.02434, -0.3312), (0.02801, -0.02434, -0.3312), (0.02801, 0.02434, -0.3312), (0.05062, -0.04399, -0.209), (0.05062, 0.04399, -0.209), (-0.05062, -0.04399, -0.209), (-0.05062, 0.04399, -0.209), (0.1075, -0.04399, -0.2969), (0.1075, 0.04399, -0.2969), (0.1075, -0.04399, -0.209), (0.1075, 0.04399, -0.209), (0.05062, 0.04399, -0.1766), (0.05062, -0.04399, -0.1766), (-0.05062, -0.04399, -0.1766), (-0.05062, 0.04399, -0.1766), (0.05062, 0.04399, -0.1225), (0.05062, -0.04399, -0.1225), (-0.05062, -0.04399, -0.1225), (-0.05062, 0.04399, -0.1225), (0.1053, 0.04399, -0.1766), (0.1053, -0.04399, -0.1766), (0.1053, 0.04399, -0.1225), (0.1053, -0.04399, -0.1225), (-0.07895, -0.06861, 0.4111), (-0.07895, -0.06861, 0.2533), (0.07895, -0.06861, 0.4111), (0.07895, -0.06861, 0.2533), (0.07895, 0.06861, 0.2533), (0.07892, 0.06861, 0.4111), (-0.07895, 0.06861, 0.4111), (-0.07894, 0.06861, 0.2533)], [], [(16, 51, 49, 9), (20, 23, 18, 17), (2, 3, 33, 32), (22, 15, 10, 19), (8, 11, 14, 13), (12, 55, 52, 21), (12, 9, 8, 13), (10, 15, 14, 11), (16, 21, 20, 17), (22, 19, 18, 23), (12, 21, 4, 6), (8, 49, 48, 11), (11, 48, 10), (20, 52, 53, 23), (23, 53, 22), (9, 12, 6, 7), (16, 9, 7, 5), (21, 16, 5, 4), (2, 0, 24, 26), (28, 30, 0, 2), (30, 31, 1, 0), (31, 29, 3, 1), (25, 27, 26, 24), (3, 2, 26, 27), (0, 1, 25, 24), (1, 3, 27, 25), (39, 36, 29, 31), (38, 39, 31, 30), (37, 38, 30, 28), (36, 37, 28, 29), (35, 34, 32, 33), (29, 28, 34, 35), (3, 29, 35, 33), (28, 2, 32, 34), (36, 40, 46, 44), (41, 42, 38, 37), (42, 43, 39, 38), (43, 40, 36, 39), (6, 4, 40, 43), (7, 6, 43, 42), (5, 7, 42, 41), (4, 5, 41, 40), (46, 47, 45, 44), (37, 36, 44, 45), (40, 41, 47, 46), (41, 37, 45, 47), (52, 55, 49, 51), (53, 52, 51, 50), (9, 49, 8), (10, 48, 50, 19), (19, 50, 18), (50, 51, 17, 18), (51, 16, 17), (54, 53, 50, 48), (21, 52, 20), (22, 53, 54, 15), (54, 55, 13, 14), (15, 54, 14), (55, 12, 13), (55, 54, 48, 49)])
_uv = me_cube_001.uv_layers.new(name='UVMap')
_uv.uv.foreach_set('vector', [0.375, 0.8072, 0.4322, 0.8072, 0.4322, 0.9428, 0.375, 0.9428, 0.4322, 0.5, 0.5678, 0.5, 0.5678, 0.75, 0.4322, 0.75, 0.3178, 0.75, 0.3178, 0.5, 0.3178, 0.5, 0.3178, 0.75, 0.6822, 0.5, 0.8178, 0.5, 0.8178, 0.75, 0.6822, 0.75, 0.4322, 0.0, 0.5678, 0.0, 0.5678, 0.25, 0.4322, 0.25, 0.375, 0.3072, 0.4322, 0.3072, 0.4322, 0.4428, 0.375, 0.4428, 0.1822, 0.5, 0.1822, 0.75, 0.125, 0.75, 0.125, 0.5, 0.625, 0.0, 0.625, 0.25, 0.5678, 0.25, 0.5678, 0.0, 0.3178, 0.75, 0.3178, 0.5, 0.4322, 0.5, 0.4322, 0.75, 0.6822, 0.5, 0.6822, 0.75, 0.5678, 0.75, 0.5678, 0.5, 0.375, 0.3072, 0.375, 0.4428, 0.375, 0.4428, 0.375, 0.3072, 0.4322, 1.0, 0.4322, 0.9428, 0.5678, 0.9428, 0.5678, 1.0, 0.5678, 1.0, 0.5678, 0.9428, 0.625, 0.9428, 0.4322, 0.5, 0.4322, 0.4428, 0.5678, 0.4427, 0.5678, 0.5, 0.5678, 0.5, 0.5678, 0.4427, 0.625, 0.4428, 0.1822, 0.75, 0.1822, 0.5, 0.1822, 0.5, 0.1822, 0.75, 0.375, 0.8072, 0.375, 0.9428, 0.375, 0.9428, 0.375, 0.8072, 0.3178, 0.5, 0.3178, 0.75, 0.3178, 0.75, 0.3178, 0.5, 0.375, 0.8072, 0.375, 0.9428, 0.375, 0.9428, 0.375, 0.8072, 0.375, 0.8072, 0.375, 0.9428, 0.375, 0.9428, 0.375, 0.8072, 0.1822, 0.75, 0.1822, 0.5, 0.1822, 0.5, 0.1822, 0.75, 0.375, 0.3072, 0.375, 0.4428, 0.375, 0.4428, 0.375, 0.3072, 0.1822, 0.5, 0.3178, 0.5, 0.3178, 0.75, 0.1822, 0.75, 0.3178, 0.5, 0.3178, 0.75, 0.3178, 0.75, 0.3178, 0.5, 0.1822, 0.75, 0.1822, 0.5, 0.1822, 0.5, 0.1822, 0.75, 0.375, 0.3072, 0.375, 0.4428, 0.375, 0.4428, 0.375, 0.3072, 0.375, 0.3072, 0.375, 0.4428, 0.375, 0.4428, 0.375, 0.3072, 0.1822, 0.75, 0.1822, 0.5, 0.1822, 0.5, 0.1822, 0.75, 0.375, 0.8072, 0.375, 0.9428, 0.375, 0.9428, 0.375, 0.8072, 0.3178, 0.5, 0.3178, 0.75, 0.3178, 0.75, 0.3178, 0.5, 0.3178, 0.5, 0.3178, 0.75, 0.3178, 0.75, 0.3178, 0.5, 0.3178, 0.5, 0.3178, 0.75, 0.3178, 0.75, 0.3178, 0.5, 0.375, 0.4428, 0.375, 0.4428, 0.375, 0.4428, 0.375, 0.4428, 0.375, 0.8072, 0.375, 0.8072, 0.375, 0.8072, 0.375, 0.8072, 0.375, 0.4428, 0.375, 0.4428, 0.375, 0.4428, 0.375, 0.4428, 0.375, 0.8072, 0.375, 0.9428, 0.375, 0.9428, 0.375, 0.8072, 0.1822, 0.75, 0.1822, 0.5, 0.1822, 0.5, 0.1822, 0.75, 0.375, 0.3072, 0.375, 0.4428, 0.375, 0.4428, 0.375, 0.3072, 0.375, 0.3072, 0.375, 0.4428, 0.375, 0.4428, 0.375, 0.3072, 0.1822, 0.75, 0.1822, 0.5, 0.1822, 0.5, 0.1822, 0.75, 0.375, 0.8072, 0.375, 0.9428, 0.375, 0.9428, 0.375, 0.8072, 0.3178, 0.5, 0.3178, 0.75, 0.3178, 0.75, 0.3178, 0.5, 0.3178, 0.5, 0.3178, 0.75, 0.3178, 0.75, 0.3178, 0.5, 0.3178, 0.75, 0.3178, 0.5, 0.3178, 0.5, 0.3178, 0.75, 0.3178, 0.5, 0.3178, 0.75, 0.3178, 0.75, 0.3178, 0.5, 0.375, 0.8072, 0.375, 0.8072, 0.375, 0.8072, 0.375, 0.8072, 0.4322, 0.4428, 0.4322, 0.3072, 0.4322, 0.9428, 0.4322, 0.8072, 0.5678, 0.4427, 0.4322, 0.4428, 0.4322, 0.8072, 0.5678, 0.8072, 0.375, 0.9428, 0.4322, 0.9428, 0.4322, 1.0, 0.625, 0.9428, 0.5678, 0.9428, 0.5678, 0.8072, 0.625, 0.8072, 0.625, 0.8072, 0.5678, 0.8072, 0.5678, 0.75, 0.5678, 0.8072, 0.4322, 0.8072, 0.4322, 0.75, 0.5678, 0.75, 0.4322, 0.8072, 0.375, 0.8072, 0.4322, 0.75, 0.5678, 0.3072, 0.5678, 0.4427, 0.5678, 0.8072, 0.5678, 0.9428, 0.375, 0.4428, 0.4322, 0.4428, 0.4322, 0.5, 0.625, 0.4428, 0.5678, 0.4427, 0.5678, 0.3072, 0.625, 0.3072, 0.5678, 0.3072, 0.4322, 0.3072, 0.4322, 0.25, 0.5678, 0.25, 0.625, 0.3072, 0.5678, 0.3072, 0.5678, 0.25, 0.4322, 0.3072, 0.375, 0.3072, 0.4322, 0.25, 0.4322, 0.3072, 0.5678, 0.3072, 0.5678, 0.9428, 0.4322, 0.9428])
me_cube_001.update()
me_cube_002 = bpy.data.meshes.new('Cube.002')
me_cube_002.from_pydata([(-0.5309, -0.2405, 0.1307), (-0.5309, -0.2405, 1.869), (0.5309, -0.2405, 0.1307), (0.5309, -0.2405, 1.869), (-0.6616, -0.2405, 0.0), (-0.6616, -0.2405, 2.0), (0.6616, -0.2405, 2.0), (0.6616, -0.2405, 0.0), (-0.4214, -0.169, 1.76), (0.4214, -0.169, 1.76), (0.4214, -0.169, 0.2402), (-0.4214, -0.169, 0.2402), (-0.6616, -0.2405, 0.9018), (-0.6616, -0.2405, 1.098), (0.6616, -0.2405, 1.098), (0.6616, -0.2405, 0.9018), (-0.5309, -0.2405, 0.9146), (-0.5309, -0.2405, 1.085), (0.5309, -0.2405, 1.085), (0.5309, -0.2405, 0.9146), (-0.4214, -0.169, 1.195), (-0.4214, -0.169, 0.8052), (0.4214, -0.169, 0.8052), (0.4214, -0.169, 1.195), (-0.6616, 0.0, 0.0), (-0.6616, 0.0, 2.0), (0.6616, 0.0, 0.0), (0.6616, 0.0, 2.0), (0.6616, 0.0, 0.9018), (0.6616, 0.0, 1.098), (-0.6616, 0.0, 0.9018), (-0.6616, 0.0, 1.098), (-0.5309, -0.08017, 0.9146), (-0.5309, -0.08017, 0.1307), (0.5309, -0.08017, 0.1307), (0.5309, -0.08017, 1.869), (-0.5309, -0.08017, 1.869), (0.5309, -0.08017, 1.085), (-0.5309, -0.08017, 1.085), (0.5309, -0.08017, 0.9146), (0.3741, -0.1198, 0.9565), (0.4708, -0.1198, 0.9565), (0.3741, -0.1198, 1.053), (0.4708, -0.1198, 1.053), (0.4224, -0.1198, 0.9442), (0.4224, -0.1198, 1.065), (0.3618, -0.1198, 1.005), (0.483, -0.1198, 1.005), (0.4224, -0.1198, 1.005), (0.3741, -0.06988, 0.9565), (0.4708, -0.06988, 0.9565), (0.3741, -0.06988, 1.053), (0.4708, -0.06988, 1.053), (0.4224, -0.06988, 0.9442), (0.4224, -0.06988, 1.065), (0.3618, -0.06988, 1.005), (0.483, -0.06988, 1.005), (0.3741, -0.1073, 0.9565), (0.4224, -0.1073, 0.9442), (0.483, -0.1073, 1.005), (0.4708, -0.1073, 1.053), (0.3618, -0.1073, 1.005), (0.3741, -0.1073, 1.053), (0.4224, -0.1073, 1.065), (0.4708, -0.1073, 0.9565), (0.3741, -0.08721, 0.9565), (0.483, -0.08721, 1.005), (0.3618, -0.08721, 1.005), (0.3741, -0.08721, 1.053), (0.4224, -0.08721, 0.9442), (0.4708, -0.08721, 1.053), (0.4224, -0.08721, 1.065), (0.4708, -0.08721, 0.9565), (0.3397, -0.1073, 1.012), (0.3324, -0.1073, 1.062), (0.3397, -0.08721, 1.012), (0.3324, -0.08721, 1.062), (0.2931, -0.1073, 1.017), (0.2892, -0.1073, 1.044), (0.2931, -0.08721, 1.017), (0.2892, -0.08721, 1.044), (0.2322, -0.1073, 1.006), (0.2329, -0.1073, 1.021), (0.2322, -0.08721, 1.006), (0.2329, -0.08721, 1.021), (0.2024, -0.1073, 1.008), (0.2031, -0.1073, 1.023), (0.2024, -0.08721, 1.008), (0.2031, -0.08721, 1.023)], [], [(39, 34, 2, 19), (29, 27, 6, 14), (36, 35, 3, 1), (24, 26, 7, 4), (27, 25, 5, 6), (17, 1, 5, 13), (19, 2, 7, 15), (2, 0, 4, 7), (1, 3, 6, 5), (34, 33, 0, 2), (38, 36, 1, 17), (21, 11, 10, 22), (8, 20, 23, 9), (38, 32, 39, 37), (33, 32, 16, 0), (32, 38, 17, 16), (3, 18, 14, 6), (18, 19, 15, 14), (0, 16, 12, 4), (16, 17, 13, 12), (26, 28, 15, 7), (28, 29, 14, 15), (35, 37, 18, 3), (37, 39, 19, 18), (12, 13, 31, 30), (4, 12, 30, 24), (13, 5, 25, 31), (11, 21, 32, 33), (10, 11, 33, 34), (8, 9, 35, 36), (9, 23, 37, 35), (20, 8, 36, 38), (22, 10, 34, 39), (23, 20, 38, 37), (21, 22, 39, 32), (48, 47, 43, 45), (46, 48, 45, 42), (40, 44, 48, 46), (44, 41, 47, 48), (69, 65, 49, 53), (70, 66, 56, 52), (65, 67, 55, 49), (67, 68, 51, 55), (71, 70, 52, 54), (68, 71, 54, 51), (72, 69, 53, 50), (66, 72, 50, 56), (47, 41, 64, 59), (41, 44, 58, 64), (42, 45, 63, 62), (45, 43, 60, 63), (46, 42, 62, 61), (40, 46, 61, 57), (43, 47, 59, 60), (44, 40, 57, 58), (59, 64, 72, 66), (64, 58, 69, 72), (62, 63, 71, 68), (63, 60, 70, 71), (68, 67, 75, 76), (57, 61, 67, 65), (60, 59, 66, 70), (58, 57, 65, 69), (76, 75, 79, 80), (67, 61, 73, 75), (61, 62, 74, 73), (62, 68, 76, 74), (78, 80, 84, 82), (75, 73, 77, 79), (74, 76, 80, 78), (73, 74, 78, 77), (82, 84, 88, 86), (77, 78, 82, 81), (80, 79, 83, 84), (79, 77, 81, 83), (85, 86, 88, 87), (81, 82, 86, 85), (84, 83, 87, 88), (83, 81, 85, 87)])
me_cube_002.polygons.foreach_set('material_index', [0, 0, 0, 0, 0, 0, 0, 0, 0, 0, 0, 1, 1, 1, 0, 0, 0, 0, 0, 0, 0, 0, 0, 0, 0, 0, 0, 1, 1, 1, 1, 1, 1, 1, 1, 0, 0, 0, 0, 0, 0, 0, 0, 0, 0, 0, 0, 0, 0, 0, 0, 0, 0, 0, 0, 0, 0, 0, 0, 0, 0, 0, 0, 0, 0, 0, 0, 0, 0, 0, 0, 0, 0, 0, 0, 0, 0, 0, 0])
_uv = me_cube_002.uv_layers.new(name='UVMap')
_uv.uv.foreach_set('vector', [0.4638, 0.6749, 0.3913, 0.6749, 0.3913, 0.7747, 0.4638, 0.7747, 0.5417, 0.625, 0.625, 0.625, 0.625, 0.75, 0.5417, 0.75, 0.6087, 0.7418, 0.6087, 0.6749, 0.6087, 0.7747, 0.6087, 0.9753, 0.125, 0.625, 0.375, 0.625, 0.375, 0.75, 0.125, 0.75, 0.625, 0.625, 0.875, 0.625, 0.875, 0.75, 0.625, 0.75, 0.5362, 0.9753, 0.6087, 0.9753, 0.625, 1.0, 0.5417, 1.0, 0.4638, 0.7747, 0.3913, 0.7747, 0.375, 0.75, 0.4583, 0.75, 0.3913, 0.7747, 0.3913, 0.9753, 0.375, 1.0, 0.375, 0.75, 0.6087, 0.9753, 0.6087, 0.7747, 0.625, 0.75, 0.625, 1.0, 0.3913, 0.6749, 0.3913, 0.7418, 0.3913, 0.9753, 0.3913, 0.7747, 0.5362, 0.7418, 0.6087, 0.7418, 0.6087, 0.9753, 0.5362, 0.9753, 0.4537, 0.7349, 0.4015, 0.7349, 0.4015, 0.6818, 0.4537, 0.6818, 0.5985, 0.7349, 0.5463, 0.7349, 0.5463, 0.6818, 0.5985, 0.6818, 0.5362, 0.7418, 0.4638, 0.7418, 0.4638, 0.6749, 0.5362, 0.6749, 0.3913, 0.7418, 0.4638, 0.7418, 0.4638, 0.9753, 0.3913, 0.9753, 0.4638, 0.7418, 0.5362, 0.7418, 0.5362, 0.9753, 0.4638, 0.9753, 0.6087, 0.7747, 0.5362, 0.7747, 0.5417, 0.75, 0.625, 0.75, 0.5362, 0.7747, 0.4638, 0.7747, 0.4583, 0.75, 0.5417, 0.75, 0.3913, 0.9753, 0.4638, 0.9753, 0.4583, 1.0, 0.375, 1.0, 0.4638, 0.9753, 0.5362, 0.9753, 0.5417, 1.0, 0.4583, 1.0, 0.375, 0.625, 0.4583, 0.625, 0.4583, 0.75, 0.375, 0.75, 0.4583, 0.625, 0.5417, 0.625, 0.5417, 0.75, 0.4583, 0.75, 0.6087, 0.6749, 0.5362, 0.6749, 0.5362, 0.7747, 0.6087, 0.7747, 0.5362, 0.6749, 0.4638, 0.6749, 0.4638, 0.7747, 0.5362, 0.7747, 0.4583, 0.0, 0.5417, 0.0, 0.5417, 0.125, 0.4583, 0.125, 0.375, 0.0, 0.4583, 0.0, 0.4583, 0.125, 0.375, 0.125, 0.5417, 0.0, 0.625, 0.0, 0.625, 0.125, 0.5417, 0.125, 0.4015, 0.7349, 0.4537, 0.7349, 0.4638, 0.7418, 0.3913, 0.7418, 0.4015, 0.6818, 0.4015, 0.7349, 0.3913, 0.7418, 0.3913, 0.6749, 0.5985, 0.7349, 0.5985, 0.6818, 0.6087, 0.6749, 0.6087, 0.7418, 0.5985, 0.6818, 0.5463, 0.6818, 0.5362, 0.6749, 0.6087, 0.6749, 0.5463, 0.7349, 0.5985, 0.7349, 0.6087, 0.7418, 0.5362, 0.7418, 0.4537, 0.6818, 0.4015, 0.6818, 0.3913, 0.6749, 0.4638, 0.6749, 0.5463, 0.6818, 0.5463, 0.7349, 0.5362, 0.7418, 0.5362, 0.6749, 0.4537, 0.7349, 0.4537, 0.6818, 0.4638, 0.6749, 0.4638, 0.7418, 0.5, 0.5, 1.0, 0.5, 1.0, 1.0, 0.5, 1.0, 0.0, 0.5, 0.5, 0.5, 0.5, 1.0, 0.0, 1.0, 0.0, 0.0, 0.5, 0.0, 0.5, 0.5, 0.0, 0.5, 0.5, 0.0, 1.0, 0.0, 1.0, 0.5, 0.5, 0.5, 0.5, 0.0, 0.0, 0.0, 0.0, 0.0, 0.5, 0.0, 1.0, 1.0, 1.0, 0.5, 1.0, 0.5, 1.0, 1.0, 0.0, 0.0, 0.0, 0.5, 0.0, 0.5, 0.0, 0.0, 0.0, 0.5, 0.0, 1.0, 0.0, 1.0, 0.0, 0.5, 0.5, 1.0, 1.0, 1.0, 1.0, 1.0, 0.5, 1.0, 0.0, 1.0, 0.5, 1.0, 0.5, 1.0, 0.0, 1.0, 1.0, 0.0, 0.5, 0.0, 0.5, 0.0, 1.0, 0.0, 1.0, 0.5, 1.0, 0.0, 1.0, 0.0, 1.0, 0.5, 1.0, 0.5, 1.0, 0.0, 1.0, 0.0, 1.0, 0.5, 1.0, 0.0, 0.5, 0.0, 0.5, 0.0, 1.0, 0.0, 0.0, 1.0, 0.5, 1.0, 0.5, 1.0, 0.0, 1.0, 0.5, 1.0, 1.0, 1.0, 1.0, 1.0, 0.5, 1.0, 0.0, 0.5, 0.0, 1.0, 0.0, 1.0, 0.0, 0.5, 0.0, 0.0, 0.0, 0.5, 0.0, 0.5, 0.0, 0.0, 1.0, 1.0, 1.0, 0.5, 1.0, 0.5, 1.0, 1.0, 0.5, 0.0, 0.0, 0.0, 0.0, 0.0, 0.5, 0.0, 1.0, 0.5, 1.0, 0.0, 1.0, 0.0, 1.0, 0.5, 1.0, 0.0, 0.5, 0.0, 0.5, 0.0, 1.0, 0.0, 0.0, 1.0, 0.5, 1.0, 0.5, 1.0, 0.0, 1.0, 0.5, 1.0, 1.0, 1.0, 1.0, 1.0, 0.5, 1.0, 0.0, 1.0, 0.0, 0.5, 0.0, 0.5, 0.0, 1.0, 0.0, 0.0, 0.0, 0.5, 0.0, 0.5, 0.0, 0.0, 1.0, 1.0, 1.0, 0.5, 1.0, 0.5, 1.0, 1.0, 0.5, 0.0, 0.0, 0.0, 0.0, 0.0, 0.5, 0.0, 0.0, 1.0, 0.0, 0.5, 0.0, 0.5, 0.0, 1.0, 0.0, 0.5, 0.0, 0.5, 0.0, 0.5, 0.0, 0.5, 0.0, 0.5, 0.0, 1.0, 0.0, 1.0, 0.0, 0.5, 0.0, 1.0, 0.0, 1.0, 0.0, 1.0, 0.0, 1.0, 0.0, 1.0, 0.0, 1.0, 0.0, 1.0, 0.0, 1.0, 0.0, 0.5, 0.0, 0.5, 0.0, 0.5, 0.0, 0.5, 0.0, 1.0, 0.0, 1.0, 0.0, 1.0, 0.0, 1.0, 0.0, 0.5, 0.0, 1.0, 0.0, 1.0, 0.0, 0.5, 0.0, 1.0, 0.0, 1.0, 0.0, 1.0, 0.0, 1.0, 0.0, 0.5, 0.0, 1.0, 0.0, 1.0, 0.0, 0.5, 0.0, 1.0, 0.0, 0.5, 0.0, 0.5, 0.0, 1.0, 0.0, 0.5, 0.0, 0.5, 0.0, 0.5, 0.0, 0.5, 0.0, 0.5, 0.0, 1.0, 0.0, 1.0, 0.0, 0.5, 0.0, 0.5, 0.0, 1.0, 0.0, 1.0, 0.0, 0.5, 0.0, 1.0, 0.0, 0.5, 0.0, 0.5, 0.0, 1.0, 0.0, 0.5, 0.0, 0.5, 0.0, 0.5, 0.0, 0.5])
me_cube_002.materials.append(mat_material)
me_cube_002.materials.append(mat_material_001)
me_cube_002.update()

# ---- objects
ob_big_door = bpy.data.objects.new('Big_door', me_cube)
ob_key = bpy.data.objects.new('Key', me_cube_001)
ob_door = bpy.data.objects.new('Door', me_cube_002)

# ---- transforms, parenting, visibility, modifiers, constraints
ob_big_door.location = (-5.0, 0.0, 0.0)
ob_big_door.lock_rotations_4d = False
ob_big_door.empty_display_type = 'ARROWS'
ob_big_door.lineart.crease_threshold = 0.0
ob_key.location = (-3.0, 0.0, 0.0)
ob_door.location = (0.0, 0.0, 0.0)

# ---- collection membership
col_collection.objects.link(ob_big_door)
col_collection.objects.link(ob_key)
col_collection.objects.link(ob_door)

# ---- scene / render settings (as saved in the file)
scene.frame_start = 1; scene.frame_end = 250; scene.frame_set(1)
scene.render.engine = 'BLENDER_EEVEE_NEXT'
bpy.context.view_layer.update()

# ---- added for rendering (the .blend has no active camera and no usable light): camera, sun
cam_auto = bpy.data.cameras.new('AutoCamera')
cam_auto.lens = 50.0
cam_auto.sensor_width = 36.0
cam_auto.clip_end = 1000.0
ob_auto_camera = bpy.data.objects.new('AutoCamera', cam_auto)
scene.collection.objects.link(ob_auto_camera)
ob_auto_camera.location = (4.14251, -8.21896, 6.67116)
ob_auto_camera.rotation_euler = (1.09748, -7.21219e-08, 0.694738)
scene.camera = ob_auto_camera
light_auto_sun = bpy.data.lights.new('AutoSun', 'SUN')
light_auto_sun.energy = 3.0
light_auto_sun.angle = 0.0523599
ob_auto_sun = bpy.data.objects.new('AutoSun', light_auto_sun)
scene.collection.objects.link(ob_auto_sun)
ob_auto_sun.rotation_euler = (0.872665, 0.174533, 0.523599)
bpy.context.view_layer.update()
